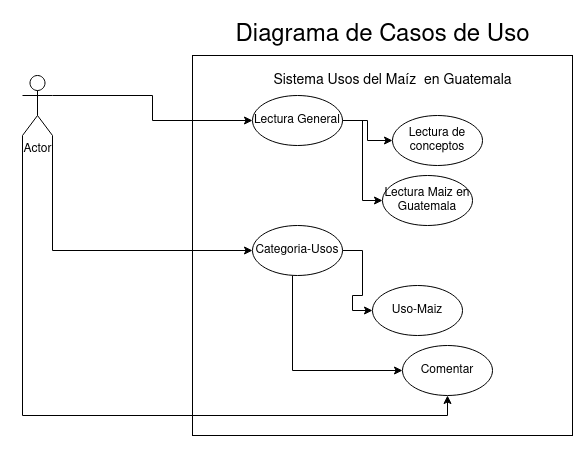

The diagram above was exported from draw.io. Its source (the exported page's mxGraphModel, read from the mxfile embedded in the PNG):
<mxGraphModel dx="794" dy="1506" grid="1" gridSize="10" guides="1" tooltips="1" connect="1" arrows="1" fold="1" page="1" pageScale="1" pageWidth="850" pageHeight="1100" math="0" shadow="0">
  <root>
    <mxCell id="0" />
    <mxCell id="1" parent="0" />
    <mxCell id="zX2hOnOtjsX7pjTtchOp-1" value="" style="whiteSpace=wrap;html=1;aspect=fixed;" vertex="1" parent="1">
      <mxGeometry x="290" y="20" width="380" height="380" as="geometry" />
    </mxCell>
    <mxCell id="zX2hOnOtjsX7pjTtchOp-4" style="edgeStyle=orthogonalEdgeStyle;rounded=0;orthogonalLoop=1;jettySize=auto;html=1;exitX=1;exitY=0.3333333333333333;exitDx=0;exitDy=0;exitPerimeter=0;" edge="1" parent="1" source="zX2hOnOtjsX7pjTtchOp-2" target="zX2hOnOtjsX7pjTtchOp-3">
      <mxGeometry relative="1" as="geometry" />
    </mxCell>
    <mxCell id="zX2hOnOtjsX7pjTtchOp-11" style="edgeStyle=orthogonalEdgeStyle;rounded=0;orthogonalLoop=1;jettySize=auto;html=1;exitX=1;exitY=1;exitDx=0;exitDy=0;exitPerimeter=0;entryX=0;entryY=0.5;entryDx=0;entryDy=0;" edge="1" parent="1" source="zX2hOnOtjsX7pjTtchOp-2" target="zX2hOnOtjsX7pjTtchOp-10">
      <mxGeometry relative="1" as="geometry" />
    </mxCell>
    <mxCell id="zX2hOnOtjsX7pjTtchOp-16" style="edgeStyle=orthogonalEdgeStyle;rounded=0;orthogonalLoop=1;jettySize=auto;html=1;entryX=0.5;entryY=1;entryDx=0;entryDy=0;" edge="1" parent="1" source="zX2hOnOtjsX7pjTtchOp-2" target="zX2hOnOtjsX7pjTtchOp-14">
      <mxGeometry relative="1" as="geometry">
        <Array as="points">
          <mxPoint x="120" y="380" />
          <mxPoint x="545" y="380" />
        </Array>
      </mxGeometry>
    </mxCell>
    <mxCell id="zX2hOnOtjsX7pjTtchOp-2" value="Actor" style="shape=umlActor;verticalLabelPosition=bottom;verticalAlign=top;html=1;outlineConnect=0;" vertex="1" parent="1">
      <mxGeometry x="120" y="40" width="30" height="60" as="geometry" />
    </mxCell>
    <mxCell id="zX2hOnOtjsX7pjTtchOp-7" style="edgeStyle=orthogonalEdgeStyle;rounded=0;orthogonalLoop=1;jettySize=auto;html=1;exitX=1;exitY=0.5;exitDx=0;exitDy=0;entryX=0;entryY=0.5;entryDx=0;entryDy=0;" edge="1" parent="1" source="zX2hOnOtjsX7pjTtchOp-3" target="zX2hOnOtjsX7pjTtchOp-5">
      <mxGeometry relative="1" as="geometry" />
    </mxCell>
    <mxCell id="zX2hOnOtjsX7pjTtchOp-9" style="edgeStyle=orthogonalEdgeStyle;rounded=0;orthogonalLoop=1;jettySize=auto;html=1;entryX=0;entryY=0.5;entryDx=0;entryDy=0;" edge="1" parent="1" source="zX2hOnOtjsX7pjTtchOp-3" target="zX2hOnOtjsX7pjTtchOp-8">
      <mxGeometry relative="1" as="geometry" />
    </mxCell>
    <mxCell id="zX2hOnOtjsX7pjTtchOp-3" value="Lectura General" style="ellipse;whiteSpace=wrap;html=1;" vertex="1" parent="1">
      <mxGeometry x="350" y="60" width="90" height="50" as="geometry" />
    </mxCell>
    <mxCell id="zX2hOnOtjsX7pjTtchOp-5" value="Lectura de conceptos" style="ellipse;whiteSpace=wrap;html=1;" vertex="1" parent="1">
      <mxGeometry x="490" y="80" width="90" height="50" as="geometry" />
    </mxCell>
    <mxCell id="zX2hOnOtjsX7pjTtchOp-8" value="Lectura Maiz en Guatemala" style="ellipse;whiteSpace=wrap;html=1;" vertex="1" parent="1">
      <mxGeometry x="480" y="140" width="90" height="50" as="geometry" />
    </mxCell>
    <mxCell id="zX2hOnOtjsX7pjTtchOp-13" style="edgeStyle=orthogonalEdgeStyle;rounded=0;orthogonalLoop=1;jettySize=auto;html=1;entryX=0;entryY=0.5;entryDx=0;entryDy=0;" edge="1" parent="1" source="zX2hOnOtjsX7pjTtchOp-10" target="zX2hOnOtjsX7pjTtchOp-12">
      <mxGeometry relative="1" as="geometry" />
    </mxCell>
    <mxCell id="zX2hOnOtjsX7pjTtchOp-15" style="edgeStyle=orthogonalEdgeStyle;rounded=0;orthogonalLoop=1;jettySize=auto;html=1;entryX=0;entryY=0.5;entryDx=0;entryDy=0;" edge="1" parent="1" source="zX2hOnOtjsX7pjTtchOp-10" target="zX2hOnOtjsX7pjTtchOp-14">
      <mxGeometry relative="1" as="geometry">
        <Array as="points">
          <mxPoint x="390" y="335" />
        </Array>
      </mxGeometry>
    </mxCell>
    <mxCell id="zX2hOnOtjsX7pjTtchOp-10" value="Categoria-Usos" style="ellipse;whiteSpace=wrap;html=1;" vertex="1" parent="1">
      <mxGeometry x="350" y="190" width="90" height="50" as="geometry" />
    </mxCell>
    <mxCell id="zX2hOnOtjsX7pjTtchOp-12" value="Uso-Maiz" style="ellipse;whiteSpace=wrap;html=1;" vertex="1" parent="1">
      <mxGeometry x="470" y="250" width="90" height="50" as="geometry" />
    </mxCell>
    <mxCell id="zX2hOnOtjsX7pjTtchOp-14" value="Comentar" style="ellipse;whiteSpace=wrap;html=1;" vertex="1" parent="1">
      <mxGeometry x="500" y="310" width="90" height="50" as="geometry" />
    </mxCell>
    <mxCell id="zX2hOnOtjsX7pjTtchOp-17" value="&lt;font style=&quot;font-size: 24px;&quot;&gt;Diagrama de Casos de Uso&lt;/font&gt;" style="text;html=1;align=center;verticalAlign=middle;resizable=0;points=[];autosize=1;strokeColor=none;fillColor=none;" vertex="1" parent="1">
      <mxGeometry x="320" y="-20" width="320" height="40" as="geometry" />
    </mxCell>
    <mxCell id="zX2hOnOtjsX7pjTtchOp-18" value="&lt;font style=&quot;font-size: 14px;&quot;&gt;Sistema Usos del Maíz&amp;nbsp; en Guatemala&lt;font&gt;&lt;br&gt;&lt;/font&gt;&lt;/font&gt;" style="text;html=1;align=center;verticalAlign=middle;resizable=0;points=[];autosize=1;strokeColor=none;fillColor=none;" vertex="1" parent="1">
      <mxGeometry x="360" y="30" width="260" height="30" as="geometry" />
    </mxCell>
  </root>
</mxGraphModel>